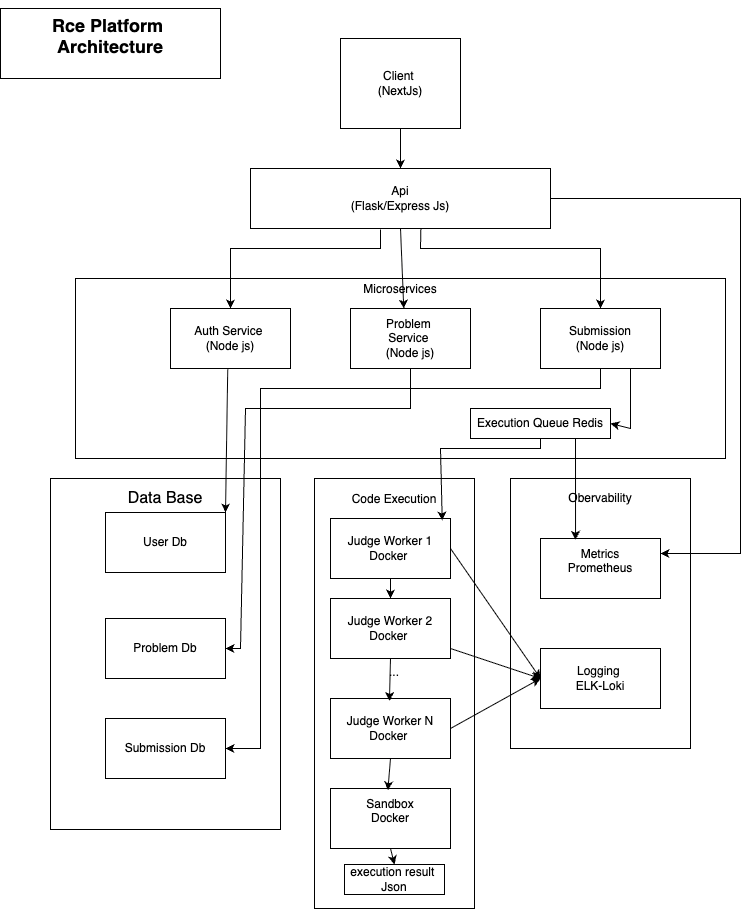

The diagram above was exported from draw.io. Its source (the exported page's mxGraphModel, read from the mxfile embedded in the PNG):
<mxGraphModel dx="1580" dy="1085" grid="1" gridSize="10" guides="1" tooltips="1" connect="1" arrows="1" fold="1" page="1" pageScale="1" pageWidth="827" pageHeight="1169" math="0" shadow="0">
  <root>
    <mxCell id="0" />
    <mxCell id="1" parent="0" />
    <mxCell id="YIoGCETzFPuJ7NZs6KWW-2" value="Client&amp;nbsp;&lt;div&gt;(NextJs)&lt;/div&gt;" style="whiteSpace=wrap;html=1;" vertex="1" parent="1">
      <mxGeometry x="360" y="50" width="120" height="90" as="geometry" />
    </mxCell>
    <mxCell id="YIoGCETzFPuJ7NZs6KWW-3" value="Api&lt;div&gt;(Flask/Express Js)&lt;/div&gt;" style="whiteSpace=wrap;html=1;" vertex="1" parent="1">
      <mxGeometry x="270" y="180" width="300" height="60" as="geometry" />
    </mxCell>
    <mxCell id="YIoGCETzFPuJ7NZs6KWW-4" style="edgeStyle=orthogonalEdgeStyle;rounded=0;orthogonalLoop=1;jettySize=auto;html=1;exitX=0.5;exitY=1;exitDx=0;exitDy=0;entryX=0.5;entryY=0;entryDx=0;entryDy=0;" edge="1" parent="1" source="YIoGCETzFPuJ7NZs6KWW-2" target="YIoGCETzFPuJ7NZs6KWW-3">
      <mxGeometry relative="1" as="geometry">
        <mxPoint x="590" y="190" as="targetPoint" />
      </mxGeometry>
    </mxCell>
    <mxCell id="YIoGCETzFPuJ7NZs6KWW-5" value="&lt;div&gt;&lt;br&gt;&lt;/div&gt;&lt;div&gt;&lt;br&gt;&lt;/div&gt;Microservices&lt;div&gt;&lt;br&gt;&lt;div&gt;&lt;br&gt;&lt;/div&gt;&lt;div&gt;&lt;br&gt;&lt;div&gt;&lt;br&gt;&lt;/div&gt;&lt;div&gt;&lt;br&gt;&lt;/div&gt;&lt;div&gt;&lt;br&gt;&lt;/div&gt;&lt;div&gt;&lt;br&gt;&lt;/div&gt;&lt;div&gt;&lt;br&gt;&lt;/div&gt;&lt;div&gt;&lt;br&gt;&lt;/div&gt;&lt;div&gt;&lt;br&gt;&lt;/div&gt;&lt;div&gt;&lt;br&gt;&lt;/div&gt;&lt;div&gt;&lt;br&gt;&lt;/div&gt;&lt;div&gt;&lt;br&gt;&lt;/div&gt;&lt;/div&gt;&lt;/div&gt;" style="whiteSpace=wrap;html=1;" vertex="1" parent="1">
      <mxGeometry x="95" y="290" width="650" height="180" as="geometry" />
    </mxCell>
    <mxCell id="YIoGCETzFPuJ7NZs6KWW-6" value="Auth Service&amp;nbsp;&lt;div&gt;(Node js)&lt;/div&gt;" style="whiteSpace=wrap;html=1;" vertex="1" parent="1">
      <mxGeometry x="190" y="320" width="120" height="60" as="geometry" />
    </mxCell>
    <mxCell id="YIoGCETzFPuJ7NZs6KWW-8" value="Problem&amp;nbsp;&lt;div&gt;Service&amp;nbsp;&lt;/div&gt;&lt;div&gt;(Node js)&lt;/div&gt;" style="whiteSpace=wrap;html=1;" vertex="1" parent="1">
      <mxGeometry x="370" y="320" width="120" height="60" as="geometry" />
    </mxCell>
    <mxCell id="YIoGCETzFPuJ7NZs6KWW-9" value="Submission&lt;div&gt;(Node js)&lt;/div&gt;" style="whiteSpace=wrap;html=1;" vertex="1" parent="1">
      <mxGeometry x="560" y="320" width="120" height="60" as="geometry" />
    </mxCell>
    <mxCell id="YIoGCETzFPuJ7NZs6KWW-12" value="" style="endArrow=classic;html=1;rounded=0;entryX=0.5;entryY=0;entryDx=0;entryDy=0;" edge="1" parent="1" target="YIoGCETzFPuJ7NZs6KWW-6">
      <mxGeometry width="50" height="50" relative="1" as="geometry">
        <mxPoint x="400" y="241" as="sourcePoint" />
        <mxPoint x="470" y="340" as="targetPoint" />
        <Array as="points">
          <mxPoint x="400" y="260" />
          <mxPoint x="250" y="260" />
        </Array>
      </mxGeometry>
    </mxCell>
    <mxCell id="YIoGCETzFPuJ7NZs6KWW-14" value="" style="endArrow=classic;html=1;rounded=0;entryX=0.5;entryY=0;entryDx=0;entryDy=0;exitX=0.568;exitY=1.003;exitDx=0;exitDy=0;exitPerimeter=0;" edge="1" parent="1" source="YIoGCETzFPuJ7NZs6KWW-3" target="YIoGCETzFPuJ7NZs6KWW-9">
      <mxGeometry width="50" height="50" relative="1" as="geometry">
        <mxPoint x="420" y="240" as="sourcePoint" />
        <mxPoint x="270" y="370" as="targetPoint" />
        <Array as="points">
          <mxPoint x="440" y="260" />
          <mxPoint x="620" y="260" />
        </Array>
      </mxGeometry>
    </mxCell>
    <mxCell id="YIoGCETzFPuJ7NZs6KWW-15" value="" style="endArrow=classic;html=1;rounded=0;exitX=0.5;exitY=1;exitDx=0;exitDy=0;entryX=0.444;entryY=0.001;entryDx=0;entryDy=0;entryPerimeter=0;" edge="1" parent="1" source="YIoGCETzFPuJ7NZs6KWW-3" target="YIoGCETzFPuJ7NZs6KWW-8">
      <mxGeometry width="50" height="50" relative="1" as="geometry">
        <mxPoint x="380" y="300" as="sourcePoint" />
        <mxPoint x="420" y="340" as="targetPoint" />
      </mxGeometry>
    </mxCell>
    <mxCell id="YIoGCETzFPuJ7NZs6KWW-16" value="&lt;h3 style=&quot;line-height: 100%; margin-top: 2px;&quot;&gt;&lt;span style=&quot;background-color: transparent; color: light-dark(rgb(0, 0, 0), rgb(255, 255, 255)); font-weight: normal;&quot;&gt;&lt;font style=&quot;font-size: 16px;&quot;&gt;Data Base&lt;/font&gt;&lt;/span&gt;&lt;/h3&gt;&lt;div&gt;&lt;span style=&quot;background-color: transparent; color: light-dark(rgb(0, 0, 0), rgb(255, 255, 255)); font-weight: normal;&quot;&gt;&lt;font style=&quot;font-size: 16px;&quot;&gt;&lt;br&gt;&lt;/font&gt;&lt;/span&gt;&lt;/div&gt;&lt;div&gt;&lt;span style=&quot;background-color: transparent; color: light-dark(rgb(0, 0, 0), rgb(255, 255, 255)); font-weight: normal;&quot;&gt;&lt;font style=&quot;font-size: 16px;&quot;&gt;&lt;br&gt;&lt;/font&gt;&lt;/span&gt;&lt;/div&gt;&lt;div&gt;&lt;span style=&quot;background-color: transparent; color: light-dark(rgb(0, 0, 0), rgb(255, 255, 255)); font-weight: normal;&quot;&gt;&lt;font style=&quot;font-size: 16px;&quot;&gt;&lt;br&gt;&lt;/font&gt;&lt;/span&gt;&lt;/div&gt;&lt;div&gt;&lt;span style=&quot;background-color: transparent; color: light-dark(rgb(0, 0, 0), rgb(255, 255, 255)); font-weight: normal;&quot;&gt;&lt;font style=&quot;font-size: 16px;&quot;&gt;&lt;br&gt;&lt;/font&gt;&lt;/span&gt;&lt;/div&gt;&lt;div&gt;&lt;span style=&quot;background-color: transparent; color: light-dark(rgb(0, 0, 0), rgb(255, 255, 255)); font-weight: normal;&quot;&gt;&lt;font style=&quot;font-size: 16px;&quot;&gt;&lt;br&gt;&lt;/font&gt;&lt;/span&gt;&lt;/div&gt;&lt;h3 style=&quot;line-height: 100%; margin-top: 2px;&quot;&gt;&lt;span style=&quot;font-size: 10px; background-color: transparent; color: light-dark(rgb(0, 0, 0), rgb(255, 255, 255)); font-weight: normal;&quot;&gt;&lt;br&gt;&lt;/span&gt;&lt;/h3&gt;&lt;h3 style=&quot;line-height: 100%; margin-top: 2px;&quot;&gt;&lt;span style=&quot;font-size: 10px; background-color: transparent; color: light-dark(rgb(0, 0, 0), rgb(255, 255, 255)); font-weight: normal;&quot;&gt;&lt;br&gt;&lt;/span&gt;&lt;/h3&gt;&lt;h3 style=&quot;line-height: 100%; margin-top: 2px;&quot;&gt;&lt;span style=&quot;font-size: 10px; background-color: transparent; color: light-dark(rgb(0, 0, 0), rgb(255, 255, 255)); font-weight: normal;&quot;&gt;&lt;br&gt;&lt;/span&gt;&lt;/h3&gt;&lt;h3 style=&quot;line-height: 100%; margin-top: 2px;&quot;&gt;&lt;span style=&quot;font-size: 10px; background-color: transparent; color: light-dark(rgb(0, 0, 0), rgb(255, 255, 255)); font-weight: normal;&quot;&gt;&lt;br&gt;&lt;/span&gt;&lt;/h3&gt;&lt;h3 style=&quot;line-height: 100%; margin-top: 2px;&quot;&gt;&lt;span style=&quot;font-size: 10px; background-color: transparent; color: light-dark(rgb(0, 0, 0), rgb(255, 255, 255)); font-weight: normal;&quot;&gt;&lt;br&gt;&lt;/span&gt;&lt;/h3&gt;&lt;h3 style=&quot;line-height: 100%; margin-top: 2px;&quot;&gt;&lt;span style=&quot;font-size: 10px; background-color: transparent; color: light-dark(rgb(0, 0, 0), rgb(255, 255, 255)); font-weight: normal;&quot;&gt;&lt;br&gt;&lt;/span&gt;&lt;/h3&gt;&lt;h3 style=&quot;line-height: 100%; margin-top: 2px;&quot;&gt;&lt;span style=&quot;background-color: transparent; color: light-dark(rgb(0, 0, 0), rgb(255, 255, 255)); font-size: 10px; font-weight: normal;&quot;&gt;&amp;nbsp;&lt;/span&gt;&lt;/h3&gt;" style="whiteSpace=wrap;html=1;" vertex="1" parent="1">
      <mxGeometry x="70" y="490" width="230" height="351" as="geometry" />
    </mxCell>
    <mxCell id="YIoGCETzFPuJ7NZs6KWW-17" value="User Db" style="whiteSpace=wrap;html=1;" vertex="1" parent="1">
      <mxGeometry x="125" y="524" width="120" height="60" as="geometry" />
    </mxCell>
    <mxCell id="YIoGCETzFPuJ7NZs6KWW-18" value="Problem Db" style="whiteSpace=wrap;html=1;" vertex="1" parent="1">
      <mxGeometry x="125" y="630" width="120" height="60" as="geometry" />
    </mxCell>
    <mxCell id="YIoGCETzFPuJ7NZs6KWW-19" value="Submission Db" style="whiteSpace=wrap;html=1;" vertex="1" parent="1">
      <mxGeometry x="125" y="730" width="120" height="60" as="geometry" />
    </mxCell>
    <mxCell id="YIoGCETzFPuJ7NZs6KWW-20" value="" style="endArrow=classic;html=1;rounded=0;entryX=1;entryY=0;entryDx=0;entryDy=0;exitX=0.477;exitY=1.015;exitDx=0;exitDy=0;exitPerimeter=0;" edge="1" parent="1" source="YIoGCETzFPuJ7NZs6KWW-6" target="YIoGCETzFPuJ7NZs6KWW-17">
      <mxGeometry width="50" height="50" relative="1" as="geometry">
        <mxPoint x="360" y="570" as="sourcePoint" />
        <mxPoint x="400" y="550" as="targetPoint" />
        <Array as="points" />
      </mxGeometry>
    </mxCell>
    <mxCell id="YIoGCETzFPuJ7NZs6KWW-21" value="" style="endArrow=classic;html=1;rounded=0;entryX=1;entryY=0.5;entryDx=0;entryDy=0;exitX=0.5;exitY=1;exitDx=0;exitDy=0;" edge="1" parent="1" source="YIoGCETzFPuJ7NZs6KWW-9" target="YIoGCETzFPuJ7NZs6KWW-19">
      <mxGeometry width="50" height="50" relative="1" as="geometry">
        <mxPoint x="620" y="410" as="sourcePoint" />
        <mxPoint x="210" y="740" as="targetPoint" />
        <Array as="points">
          <mxPoint x="620" y="400" />
          <mxPoint x="280" y="400" />
          <mxPoint x="280" y="760" />
        </Array>
      </mxGeometry>
    </mxCell>
    <mxCell id="YIoGCETzFPuJ7NZs6KWW-22" value="" style="endArrow=classic;html=1;rounded=0;exitX=0.5;exitY=1;exitDx=0;exitDy=0;entryX=1;entryY=0.5;entryDx=0;entryDy=0;" edge="1" parent="1" source="YIoGCETzFPuJ7NZs6KWW-8" target="YIoGCETzFPuJ7NZs6KWW-18">
      <mxGeometry width="50" height="50" relative="1" as="geometry">
        <mxPoint x="445" y="409.9999999999999" as="sourcePoint" />
        <mxPoint x="260" y="630" as="targetPoint" />
        <Array as="points">
          <mxPoint x="430" y="420" />
          <mxPoint x="265" y="420" />
          <mxPoint x="260" y="660" />
        </Array>
      </mxGeometry>
    </mxCell>
    <mxCell id="YIoGCETzFPuJ7NZs6KWW-25" value="Execution Queue Redis" style="whiteSpace=wrap;html=1;" vertex="1" parent="1">
      <mxGeometry x="490" y="420" width="140" height="30" as="geometry" />
    </mxCell>
    <mxCell id="YIoGCETzFPuJ7NZs6KWW-26" value="" style="endArrow=classic;html=1;rounded=0;exitX=0.75;exitY=1;exitDx=0;exitDy=0;entryX=1;entryY=0.5;entryDx=0;entryDy=0;" edge="1" parent="1" source="YIoGCETzFPuJ7NZs6KWW-9" target="YIoGCETzFPuJ7NZs6KWW-25">
      <mxGeometry width="50" height="50" relative="1" as="geometry">
        <mxPoint x="510" y="540" as="sourcePoint" />
        <mxPoint x="560" y="490" as="targetPoint" />
        <Array as="points">
          <mxPoint x="650" y="440" />
        </Array>
      </mxGeometry>
    </mxCell>
    <mxCell id="YIoGCETzFPuJ7NZs6KWW-27" value="Code Execution&lt;div&gt;&lt;br&gt;&lt;/div&gt;&lt;div&gt;&lt;br&gt;&lt;/div&gt;&lt;div&gt;&lt;br&gt;&lt;/div&gt;&lt;div&gt;&lt;br&gt;&lt;/div&gt;&lt;div&gt;&lt;br&gt;&lt;/div&gt;&lt;div&gt;&lt;br&gt;&lt;/div&gt;&lt;div&gt;&lt;br&gt;&lt;/div&gt;&lt;div&gt;&lt;br&gt;&lt;/div&gt;&lt;div&gt;&lt;br&gt;&lt;/div&gt;&lt;div&gt;&lt;br&gt;&lt;/div&gt;&lt;div&gt;&lt;br&gt;&lt;/div&gt;&lt;div&gt;...&lt;/div&gt;&lt;div&gt;&lt;br&gt;&lt;/div&gt;&lt;div&gt;&lt;br&gt;&lt;/div&gt;&lt;div&gt;&lt;br&gt;&lt;/div&gt;&lt;div&gt;&lt;br&gt;&lt;/div&gt;&lt;div&gt;&lt;br&gt;&lt;/div&gt;&lt;div&gt;&lt;br&gt;&lt;/div&gt;&lt;div&gt;&lt;br&gt;&lt;/div&gt;&lt;div&gt;&lt;br&gt;&lt;/div&gt;&lt;div&gt;&lt;br&gt;&lt;/div&gt;&lt;div&gt;&lt;br&gt;&lt;/div&gt;&lt;div&gt;&lt;br&gt;&lt;/div&gt;&lt;div&gt;&lt;br&gt;&lt;/div&gt;&lt;div&gt;&lt;br&gt;&lt;/div&gt;&lt;div&gt;&lt;br&gt;&lt;/div&gt;&lt;div&gt;&lt;br&gt;&lt;/div&gt;" style="whiteSpace=wrap;html=1;" vertex="1" parent="1">
      <mxGeometry x="334" y="490" width="160" height="430" as="geometry" />
    </mxCell>
    <mxCell id="YIoGCETzFPuJ7NZs6KWW-29" value="Judge Worker 1&lt;div&gt;Docker&amp;nbsp;&lt;/div&gt;" style="whiteSpace=wrap;html=1;" vertex="1" parent="1">
      <mxGeometry x="350" y="530" width="120" height="60" as="geometry" />
    </mxCell>
    <mxCell id="YIoGCETzFPuJ7NZs6KWW-30" value="Judge Worker 2&lt;div&gt;Docker&amp;nbsp;&lt;/div&gt;" style="whiteSpace=wrap;html=1;" vertex="1" parent="1">
      <mxGeometry x="350" y="610" width="120" height="60" as="geometry" />
    </mxCell>
    <mxCell id="YIoGCETzFPuJ7NZs6KWW-31" value="Judge Worker N&lt;div&gt;Docker&amp;nbsp;&lt;/div&gt;" style="whiteSpace=wrap;html=1;" vertex="1" parent="1">
      <mxGeometry x="350" y="710" width="120" height="60" as="geometry" />
    </mxCell>
    <mxCell id="YIoGCETzFPuJ7NZs6KWW-32" value="Sandbox&lt;div&gt;Docker&lt;/div&gt;&lt;div&gt;&lt;br&gt;&lt;/div&gt;" style="whiteSpace=wrap;html=1;" vertex="1" parent="1">
      <mxGeometry x="350" y="800" width="120" height="60" as="geometry" />
    </mxCell>
    <mxCell id="YIoGCETzFPuJ7NZs6KWW-33" value="execution result&amp;nbsp;&lt;div&gt;Json&lt;/div&gt;" style="whiteSpace=wrap;html=1;" vertex="1" parent="1">
      <mxGeometry x="364" y="876" width="100" height="30" as="geometry" />
    </mxCell>
    <mxCell id="YIoGCETzFPuJ7NZs6KWW-34" value="" style="endArrow=classic;html=1;rounded=0;exitX=0.5;exitY=1;exitDx=0;exitDy=0;entryX=0.491;entryY=0.041;entryDx=0;entryDy=0;entryPerimeter=0;" edge="1" parent="1" source="YIoGCETzFPuJ7NZs6KWW-30" target="YIoGCETzFPuJ7NZs6KWW-31">
      <mxGeometry width="50" height="50" relative="1" as="geometry">
        <mxPoint x="350" y="670" as="sourcePoint" />
        <mxPoint x="400" y="620" as="targetPoint" />
      </mxGeometry>
    </mxCell>
    <mxCell id="YIoGCETzFPuJ7NZs6KWW-35" value="" style="endArrow=classic;html=1;rounded=0;entryX=0.5;entryY=0;entryDx=0;entryDy=0;exitX=0.5;exitY=1;exitDx=0;exitDy=0;" edge="1" parent="1" source="YIoGCETzFPuJ7NZs6KWW-29" target="YIoGCETzFPuJ7NZs6KWW-30">
      <mxGeometry width="50" height="50" relative="1" as="geometry">
        <mxPoint x="350" y="670" as="sourcePoint" />
        <mxPoint x="400" y="620" as="targetPoint" />
      </mxGeometry>
    </mxCell>
    <mxCell id="YIoGCETzFPuJ7NZs6KWW-36" value="" style="endArrow=classic;html=1;rounded=0;entryX=0.931;entryY=0.035;entryDx=0;entryDy=0;exitX=0.5;exitY=1;exitDx=0;exitDy=0;entryPerimeter=0;" edge="1" parent="1" source="YIoGCETzFPuJ7NZs6KWW-25" target="YIoGCETzFPuJ7NZs6KWW-29">
      <mxGeometry width="50" height="50" relative="1" as="geometry">
        <mxPoint x="350" y="670" as="sourcePoint" />
        <mxPoint x="400" y="620" as="targetPoint" />
        <Array as="points">
          <mxPoint x="560" y="460" />
          <mxPoint x="460" y="460" />
        </Array>
      </mxGeometry>
    </mxCell>
    <mxCell id="YIoGCETzFPuJ7NZs6KWW-37" value="" style="endArrow=classic;html=1;rounded=0;entryX=0.5;entryY=0;entryDx=0;entryDy=0;exitX=0.5;exitY=1;exitDx=0;exitDy=0;" edge="1" parent="1" source="YIoGCETzFPuJ7NZs6KWW-32" target="YIoGCETzFPuJ7NZs6KWW-33">
      <mxGeometry width="50" height="50" relative="1" as="geometry">
        <mxPoint x="360" y="850" as="sourcePoint" />
        <mxPoint x="410" y="800" as="targetPoint" />
      </mxGeometry>
    </mxCell>
    <mxCell id="YIoGCETzFPuJ7NZs6KWW-38" value="" style="endArrow=classic;html=1;rounded=0;entryX=0.478;entryY=0.03;entryDx=0;entryDy=0;entryPerimeter=0;exitX=0.5;exitY=1;exitDx=0;exitDy=0;" edge="1" parent="1" source="YIoGCETzFPuJ7NZs6KWW-31" target="YIoGCETzFPuJ7NZs6KWW-32">
      <mxGeometry width="50" height="50" relative="1" as="geometry">
        <mxPoint x="397" y="770" as="sourcePoint" />
        <mxPoint x="410" y="800" as="targetPoint" />
      </mxGeometry>
    </mxCell>
    <mxCell id="YIoGCETzFPuJ7NZs6KWW-39" value="Obervability&lt;div&gt;&lt;br&gt;&lt;/div&gt;&lt;div&gt;&lt;br&gt;&lt;/div&gt;&lt;div&gt;&lt;br&gt;&lt;/div&gt;&lt;div&gt;&lt;br&gt;&lt;/div&gt;&lt;div&gt;&lt;br&gt;&lt;/div&gt;&lt;div&gt;&lt;br&gt;&lt;/div&gt;&lt;div&gt;&lt;br&gt;&lt;/div&gt;&lt;div&gt;&lt;br&gt;&lt;/div&gt;&lt;div&gt;&lt;br&gt;&lt;/div&gt;&lt;div&gt;&lt;br&gt;&lt;/div&gt;&lt;div&gt;&lt;br&gt;&lt;/div&gt;&lt;div&gt;&lt;br&gt;&lt;/div&gt;&lt;div&gt;&lt;br&gt;&lt;/div&gt;&lt;div&gt;&lt;br&gt;&lt;/div&gt;&lt;div&gt;&lt;br&gt;&lt;/div&gt;&lt;div&gt;&lt;br&gt;&lt;/div&gt;" style="whiteSpace=wrap;html=1;" vertex="1" parent="1">
      <mxGeometry x="530" y="490" width="180" height="270" as="geometry" />
    </mxCell>
    <mxCell id="YIoGCETzFPuJ7NZs6KWW-40" value="Metrics&lt;div&gt;Prometheus&lt;/div&gt;&lt;div&gt;&lt;br&gt;&lt;/div&gt;" style="whiteSpace=wrap;html=1;" vertex="1" parent="1">
      <mxGeometry x="560" y="550" width="120" height="60" as="geometry" />
    </mxCell>
    <mxCell id="YIoGCETzFPuJ7NZs6KWW-41" value="Logging&amp;nbsp;&lt;div&gt;ELK-Loki&lt;/div&gt;" style="whiteSpace=wrap;html=1;" vertex="1" parent="1">
      <mxGeometry x="560" y="660" width="120" height="60" as="geometry" />
    </mxCell>
    <mxCell id="YIoGCETzFPuJ7NZs6KWW-42" value="" style="endArrow=classic;html=1;rounded=0;exitX=1;exitY=0.5;exitDx=0;exitDy=0;entryX=1;entryY=0.25;entryDx=0;entryDy=0;" edge="1" parent="1" source="YIoGCETzFPuJ7NZs6KWW-3" target="YIoGCETzFPuJ7NZs6KWW-40">
      <mxGeometry width="50" height="50" relative="1" as="geometry">
        <mxPoint x="350" y="450" as="sourcePoint" />
        <mxPoint x="400" y="400" as="targetPoint" />
        <Array as="points">
          <mxPoint x="760" y="210" />
          <mxPoint x="760" y="565" />
        </Array>
      </mxGeometry>
    </mxCell>
    <mxCell id="YIoGCETzFPuJ7NZs6KWW-43" value="" style="endArrow=classic;html=1;rounded=0;exitX=0.75;exitY=1;exitDx=0;exitDy=0;entryX=0.292;entryY=0.022;entryDx=0;entryDy=0;entryPerimeter=0;" edge="1" parent="1" source="YIoGCETzFPuJ7NZs6KWW-25" target="YIoGCETzFPuJ7NZs6KWW-40">
      <mxGeometry width="50" height="50" relative="1" as="geometry">
        <mxPoint x="520" y="580" as="sourcePoint" />
        <mxPoint x="570" y="530" as="targetPoint" />
      </mxGeometry>
    </mxCell>
    <mxCell id="YIoGCETzFPuJ7NZs6KWW-44" value="" style="endArrow=classic;html=1;rounded=0;exitX=1;exitY=0.5;exitDx=0;exitDy=0;entryX=0;entryY=0.5;entryDx=0;entryDy=0;" edge="1" parent="1" source="YIoGCETzFPuJ7NZs6KWW-29" target="YIoGCETzFPuJ7NZs6KWW-41">
      <mxGeometry width="50" height="50" relative="1" as="geometry">
        <mxPoint x="520" y="760" as="sourcePoint" />
        <mxPoint x="570" y="710" as="targetPoint" />
      </mxGeometry>
    </mxCell>
    <mxCell id="YIoGCETzFPuJ7NZs6KWW-45" value="" style="endArrow=classic;html=1;rounded=0;entryX=0;entryY=0.5;entryDx=0;entryDy=0;" edge="1" parent="1" source="YIoGCETzFPuJ7NZs6KWW-30" target="YIoGCETzFPuJ7NZs6KWW-41">
      <mxGeometry width="50" height="50" relative="1" as="geometry">
        <mxPoint x="470" y="690" as="sourcePoint" />
        <mxPoint x="540.7106781186548" y="640" as="targetPoint" />
      </mxGeometry>
    </mxCell>
    <mxCell id="YIoGCETzFPuJ7NZs6KWW-46" value="" style="endArrow=classic;html=1;rounded=0;entryX=0;entryY=0.5;entryDx=0;entryDy=0;" edge="1" parent="1" target="YIoGCETzFPuJ7NZs6KWW-41">
      <mxGeometry width="50" height="50" relative="1" as="geometry">
        <mxPoint x="470" y="740" as="sourcePoint" />
        <mxPoint x="520" y="690" as="targetPoint" />
      </mxGeometry>
    </mxCell>
    <mxCell id="YIoGCETzFPuJ7NZs6KWW-47" value="&lt;h2&gt;Rce Platform&amp;nbsp;&lt;br&gt;Architecture&lt;/h2&gt;&lt;div&gt;&lt;br&gt;&lt;/div&gt;" style="whiteSpace=wrap;html=1;" vertex="1" parent="1">
      <mxGeometry x="20" y="20" width="220" height="70" as="geometry" />
    </mxCell>
  </root>
</mxGraphModel>